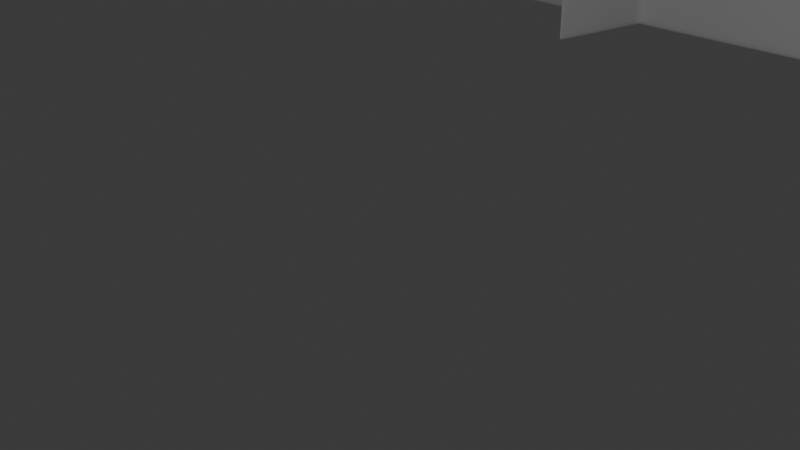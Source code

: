 # Source: guitar.blend  (saved by Blender 5.1.30; exported with 4.5.12 LTS)
import bpy
from mathutils import Matrix  # noqa: F401  (used for matrix-valued properties, if any)

bpy.ops.wm.read_factory_settings(use_empty=True)
scene = bpy.context.scene
scene.name = 'Scene'

# ---- collections
col_collection = bpy.data.collections.new('Collection'); scene.collection.children.link(col_collection)

# ---- node groups
ng_geometry_nodes = bpy.data.node_groups.new('Geometry Nodes', 'GeometryNodeTree')
_s = ng_geometry_nodes.interface.new_socket(name='Geometry', in_out='OUTPUT', socket_type='NodeSocketGeometry')
_s = ng_geometry_nodes.interface.new_socket(name='Offset Scale', in_out='INPUT', socket_type='NodeSocketFloat')
_s.default_value = 1.0
_s = ng_geometry_nodes.interface.new_socket(name='Bottom Curve', in_out='INPUT', socket_type='NodeSocketFloat')
_s.default_value = 1.4
_s.min_value = -1e+04
_s.max_value = 1e+04
_s = ng_geometry_nodes.interface.new_socket(name='Bottom Spread', in_out='INPUT', socket_type='NodeSocketFloat')
_s.default_value = 1.4
_s.min_value = -1e+04
_s.max_value = 1e+04
_s = ng_geometry_nodes.interface.new_socket(name='Hip Width', in_out='INPUT', socket_type='NodeSocketFloat')
_s.default_value = 0.5
_s.min_value = -1e+04
_s.max_value = 1e+04
_s = ng_geometry_nodes.interface.new_socket(name='Left Hip Height', in_out='INPUT', socket_type='NodeSocketFloat')
_s.min_value = -1e+04
_s.max_value = 1e+04
_s = ng_geometry_nodes.interface.new_socket(name='Right Hip Height', in_out='INPUT', socket_type='NodeSocketFloat')
_s.min_value = -1e+04
_s.max_value = 1e+04
_s = ng_geometry_nodes.interface.new_socket(name='Hip Curve', in_out='INPUT', socket_type='NodeSocketFloat')
_s.default_value = 1.4
_s.min_value = -1e+04
_s.max_value = 1e+04
_s = ng_geometry_nodes.interface.new_socket(name='Waist Width', in_out='INPUT', socket_type='NodeSocketFloat')
_s.default_value = 0.5
_s.min_value = -1e+04
_s.max_value = 1e+04
_s = ng_geometry_nodes.interface.new_socket(name='Left Waist Height', in_out='INPUT', socket_type='NodeSocketFloat')
_s.min_value = -1e+04
_s.max_value = 1e+04
_s = ng_geometry_nodes.interface.new_socket(name='Right Waist Height', in_out='INPUT', socket_type='NodeSocketFloat')
_s.min_value = -1e+04
_s.max_value = 1e+04
_s = ng_geometry_nodes.interface.new_socket(name='Waist Bottom Curve', in_out='INPUT', socket_type='NodeSocketFloat')
_s.default_value = 1.4
_s.min_value = -1e+04
_s.max_value = 1e+04
_s = ng_geometry_nodes.interface.new_socket(name='Waist Top Curve', in_out='INPUT', socket_type='NodeSocketFloat')
_s.default_value = 1.4
_s.min_value = -1e+04
_s.max_value = 1e+04
_s = ng_geometry_nodes.interface.new_socket(name='Chest Width', in_out='INPUT', socket_type='NodeSocketFloat')
_s.default_value = 0.5
_s.min_value = -1e+04
_s.max_value = 1e+04
_s = ng_geometry_nodes.interface.new_socket(name='Left Chest Height', in_out='INPUT', socket_type='NodeSocketFloat')
_s.min_value = -1e+04
_s.max_value = 1e+04
_s = ng_geometry_nodes.interface.new_socket(name='Right Chest Height', in_out='INPUT', socket_type='NodeSocketFloat')
_s.min_value = -1e+04
_s.max_value = 1e+04
_s = ng_geometry_nodes.interface.new_socket(name='Chest Curve', in_out='INPUT', socket_type='NodeSocketFloat')
_s.min_value = -1e+04
_s.max_value = 1e+04
_s = ng_geometry_nodes.interface.new_socket(name='Shoulder Width', in_out='INPUT', socket_type='NodeSocketFloat')
_s.default_value = 0.5
_s.min_value = -1e+04
_s.max_value = 1e+04
_s = ng_geometry_nodes.interface.new_socket(name='Left Shoulder Height', in_out='INPUT', socket_type='NodeSocketFloat')
_s.min_value = -1e+04
_s.max_value = 1e+04
_s = ng_geometry_nodes.interface.new_socket(name='Right Shoulder Height', in_out='INPUT', socket_type='NodeSocketFloat')
_s.min_value = -1e+04
_s.max_value = 1e+04
_s = ng_geometry_nodes.interface.new_socket(name='Left Shoulder Curve', in_out='INPUT', socket_type='NodeSocketFloat')
_s.min_value = -1e+04
_s.max_value = 1e+04
_s = ng_geometry_nodes.interface.new_socket(name='Right Shoulder Curve', in_out='INPUT', socket_type='NodeSocketFloat')
_s.min_value = -1e+04
_s.max_value = 1e+04
_s = ng_geometry_nodes.interface.new_socket(name='Left Shoulder Blade', in_out='INPUT', socket_type='NodeSocketFloat')
_s.min_value = -1e+04
_s.max_value = 1e+04
_s = ng_geometry_nodes.interface.new_socket(name='Right Shoulder Blade', in_out='INPUT', socket_type='NodeSocketFloat')
_s.min_value = -1e+04
_s.max_value = 1e+04
_s = ng_geometry_nodes.interface.new_socket(name='Left Shoulder Slope', in_out='INPUT', socket_type='NodeSocketFloat')
_s.default_value = 1.4
_s.min_value = -1e+04
_s.max_value = 1e+04
_s = ng_geometry_nodes.interface.new_socket(name='Right Shoulder Slope', in_out='INPUT', socket_type='NodeSocketFloat')
_s.default_value = 1.4
_s.min_value = -1e+04
_s.max_value = 1e+04
_s = ng_geometry_nodes.interface.new_socket(name='Collar Width', in_out='INPUT', socket_type='NodeSocketFloat')
_s.default_value = 0.5
_s.min_value = -1e+04
_s.max_value = 1e+04
_s = ng_geometry_nodes.interface.new_socket(name='Left Collar Height', in_out='INPUT', socket_type='NodeSocketFloat')
_s.min_value = -1e+04
_s.max_value = 1e+04
_s = ng_geometry_nodes.interface.new_socket(name='Right Collar Height', in_out='INPUT', socket_type='NodeSocketFloat')
_s.min_value = -1e+04
_s.max_value = 1e+04
_s = ng_geometry_nodes.interface.new_socket(name='Left Collar Bone', in_out='INPUT', socket_type='NodeSocketFloat')
_s.default_value = 1.4
_s.min_value = -1e+04
_s.max_value = 1e+04
_s = ng_geometry_nodes.interface.new_socket(name='Right Collar Bone', in_out='INPUT', socket_type='NodeSocketFloat')
_s.min_value = -1e+04
_s.max_value = 1e+04
_s = ng_geometry_nodes.interface.new_socket(name='Neck Height', in_out='INPUT', socket_type='NodeSocketFloat')
_s.min_value = -1e+04
_s.max_value = 1e+04
_s = ng_geometry_nodes.interface.new_socket(name='Neck Width', in_out='INPUT', socket_type='NodeSocketFloat')
_s.default_value = 0.5
_s.min_value = -1e+04
_s.max_value = 1e+04
_s = ng_geometry_nodes.interface.new_socket(name='Left Neck Curve', in_out='INPUT', socket_type='NodeSocketFloat')
_s.default_value = 1.4
_s.min_value = -1e+04
_s.max_value = 1e+04
_s = ng_geometry_nodes.interface.new_socket(name='Right Neck Curve', in_out='INPUT', socket_type='NodeSocketFloat')
_s.default_value = 1.4
_s.min_value = -1e+04
_s.max_value = 1e+04
ng_geometry_nodes.is_modifier = True
_N = ng_geometry_nodes.nodes; _L = ng_geometry_nodes.links
n0 = _N.new('NodeGroupOutput'); n0.name = 'Group Output'; n0.location = (1113, -260)
n1 = _N.new('GeometryNodeCurvePrimitiveBezierSegment'); n1.name = 'Bézier Segment'; n1.location = (-464, 492)
n1.hide = True
n1.inputs[0].default_value = 32
n2 = _N.new('GeometryNodeJoinGeometry'); n2.name = 'Join Geometry'; n2.location = (-218, 307)
n2.hide = True
n3 = _N.new('GeometryNodeCurveToPoints'); n3.name = 'Curve to Points'; n3.location = (106, -309)
n3.hide = True
n3.inputs[2].default_value = 0.001
n4 = _N.new('GeometryNodeMergeByDistance'); n4.name = 'Merge by Distance'; n4.location = (109, -362)
n4.hide = True
n5 = _N.new('GeometryNodePointsToCurves'); n5.name = 'Points to Curves'; n5.location = (110, -421)
n5.hide = True
n6 = _N.new('GeometryNodeFillCurve'); n6.name = 'Fill Curve'; n6.location = (482, -242)
n6.hide = True
n7 = _N.new('GeometryNodeCurvePrimitiveBezierSegment'); n7.name = 'Bézier Segment.001'; n7.location = (-468, 353)
n7.hide = True
n7.inputs[0].default_value = 32
n8 = _N.new('ShaderNodeCombineXYZ'); n8.name = 'Combine XYZ'; n8.location = (-1047, 577)
n8.hide = True
n9 = _N.new('ShaderNodeCombineXYZ'); n9.name = 'Combine XYZ.001'; n9.location = (-1037, 434)
n9.hide = True
n10 = _N.new('ShaderNodeMath'); n10.name = 'Math'; n10.location = (-1245, 440)
n10.hide = True
n10.operation = 'DIVIDE'
n10.inputs[1].default_value = -2.0
n11 = _N.new('ShaderNodeMath'); n11.name = 'Math.001'; n11.location = (-1242, 307)
n11.hide = True
n11.operation = 'DIVIDE'
n11.inputs[1].default_value = -2.0
n12 = _N.new('ShaderNodeCombineXYZ'); n12.name = 'Combine XYZ.002'; n12.location = (-1026, 289)
n12.hide = True
n13 = _N.new('ShaderNodeMath'); n13.name = 'Math.002'; n13.location = (-1241, 161)
n13.hide = True
n13.operation = 'DIVIDE'
n13.inputs[1].default_value = -2.0
n14 = _N.new('ShaderNodeCombineXYZ'); n14.name = 'Combine XYZ.003'; n14.location = (-1034, 153)
n14.hide = True
n15 = _N.new('GeometryNodeCurvePrimitiveBezierSegment'); n15.name = 'Bézier Segment.002'; n15.location = (-469, 208)
n15.hide = True
n15.inputs[0].default_value = 32
n16 = _N.new('ShaderNodeMath'); n16.name = 'Math.003'; n16.location = (-1255, 24)
n16.hide = True
n16.operation = 'DIVIDE'
n16.inputs[1].default_value = -2.0
n17 = _N.new('ShaderNodeCombineXYZ'); n17.name = 'Combine XYZ.004'; n17.location = (-1069, 12)
n17.hide = True
n18 = _N.new('GeometryNodeCurvePrimitiveBezierSegment'); n18.name = 'Bézier Segment.003'; n18.location = (-475, 64)
n18.hide = True
n18.inputs[0].default_value = 32
n19 = _N.new('NodeGroupInput'); n19.name = 'Group Input'; n19.location = (-1954, 780)
n19.hide = True
n20 = _N.new('ShaderNodeMath'); n20.name = 'Math.004'; n20.location = (-1277, -234)
n20.hide = True
n20.operation = 'DIVIDE'
n20.inputs[1].default_value = -2.0
n21 = _N.new('ShaderNodeMath'); n21.name = 'Math.005'; n21.location = (-1270, -124)
n21.hide = True
n21.operation = 'DIVIDE'
n21.inputs[1].default_value = -2.0
n22 = _N.new('ShaderNodeCombineXYZ'); n22.name = 'Combine XYZ.005'; n22.location = (-1071, -243)
n22.hide = True
n23 = _N.new('ShaderNodeCombineXYZ'); n23.name = 'Combine XYZ.006'; n23.location = (-1063, -132)
n23.hide = True
n24 = _N.new('GeometryNodeCurvePrimitiveBezierSegment'); n24.name = 'Bézier Segment.004'; n24.location = (-493, -196)
n24.hide = True
n24.inputs[0].default_value = 32
n24.inputs[2].default_value = (0.0, 5.96e-08, 0.0)
n25 = _N.new('GeometryNodeCurvePrimitiveBezierSegment'); n25.name = 'Bézier Segment.005'; n25.location = (-483, -74)
n25.hide = True
n25.inputs[0].default_value = 32
n26 = _N.new('GeometryNodeTrimCurve'); n26.name = 'Trim Curve'; n26.location = (344, -490)
n26.hide = True
n27 = _N.new('GeometryNodeJoinGeometry'); n27.name = 'Join Geometry.001'; n27.location = (-244, -249)
n27.hide = True
n28 = _N.new('ShaderNodeMath'); n28.name = 'Math.006'; n28.location = (-1283, -330)
n28.hide = True
n28.operation = 'DIVIDE'
n28.inputs[1].default_value = 2.0
n29 = _N.new('GeometryNodeCurvePrimitiveBezierSegment'); n29.name = 'Bézier Segment.006'; n29.location = (-507, -307)
n29.hide = True
n29.inputs[0].default_value = 8
n29.inputs[2].default_value = (0.0, 5.96e-08, 0.0)
n30 = _N.new('ShaderNodeCombineXYZ'); n30.name = 'Combine XYZ.007'; n30.location = (-1074, -335)
n30.hide = True
n31 = _N.new('GeometryNodeJoinGeometry'); n31.name = 'Join Geometry.002'; n31.location = (106, -235)
n31.hide = True
n32 = _N.new('ShaderNodeMath'); n32.name = 'Math.007'; n32.location = (-1283, -442)
n32.hide = True
n32.operation = 'DIVIDE'
n32.inputs[1].default_value = 2.0
n33 = _N.new('GeometryNodeCurvePrimitiveBezierSegment'); n33.name = 'Bézier Segment.007'; n33.location = (-507, -419)
n33.hide = True
n33.inputs[0].default_value = 32
n33.inputs[2].default_value = (0.0, 5.96e-08, 0.0)
n34 = _N.new('ShaderNodeCombineXYZ'); n34.name = 'Combine XYZ.008'; n34.location = (-1073, -448)
n34.hide = True
n35 = _N.new('GeometryNodeCurvePrimitiveBezierSegment'); n35.name = 'Bézier Segment.008'; n35.location = (-520, -578)
n35.hide = True
n35.inputs[0].default_value = 32
n36 = _N.new('GeometryNodeJoinGeometry'); n36.name = 'Join Geometry.003'; n36.location = (-277, -763)
n36.hide = True
n37 = _N.new('GeometryNodeCurvePrimitiveBezierSegment'); n37.name = 'Bézier Segment.009'; n37.location = (-527, -718)
n37.hide = True
n37.inputs[0].default_value = 32
n38 = _N.new('GeometryNodeCurvePrimitiveBezierSegment'); n38.name = 'Bézier Segment.010'; n38.location = (-528, -862)
n38.hide = True
n38.inputs[0].default_value = 32
n39 = _N.new('GeometryNodeCurvePrimitiveBezierSegment'); n39.name = 'Bézier Segment.011'; n39.location = (-534, -1006)
n39.hide = True
n39.inputs[0].default_value = 32
n40 = _N.new('ShaderNodeCombineXYZ'); n40.name = 'Combine XYZ.009'; n40.location = (-1077, -772)
n40.hide = True
n41 = _N.new('ShaderNodeCombineXYZ'); n41.name = 'Combine XYZ.010'; n41.location = (-1087, -623)
n41.hide = True
n42 = _N.new('ShaderNodeCombineXYZ'); n42.name = 'Combine XYZ.011'; n42.location = (-1080, -910)
n42.hide = True
n43 = _N.new('ShaderNodeCombineXYZ'); n43.name = 'Combine XYZ.012'; n43.location = (-1097, -1050)
n43.hide = True
n44 = _N.new('ShaderNodeMath'); n44.name = 'Math.008'; n44.location = (-1307, -617)
n44.hide = True
n44.operation = 'DIVIDE'
n44.inputs[1].default_value = 2.0
n45 = _N.new('ShaderNodeMath'); n45.name = 'Math.009'; n45.location = (-1288, -768)
n45.hide = True
n45.operation = 'DIVIDE'
n45.inputs[1].default_value = 2.0
n46 = _N.new('ShaderNodeMath'); n46.name = 'Math.010'; n46.location = (-1292, -906)
n46.hide = True
n46.operation = 'DIVIDE'
n46.inputs[1].default_value = 2.0
n47 = _N.new('ShaderNodeMath'); n47.name = 'Math.011'; n47.location = (-1309, -1046)
n47.hide = True
n47.operation = 'DIVIDE'
n47.inputs[1].default_value = 2.0
n48 = _N.new('NodeGroupInput'); n48.name = 'Group Input.001'; n48.location = (-1943, 82)
n48.hide = True
n49 = _N.new('NodeGroupInput'); n49.name = 'Group Input.002'; n49.location = (-2025, -835)
n49.hide = True
n50 = _N.new('ShaderNodeCombineXYZ'); n50.name = 'Combine XYZ.013'; n50.location = (-1108, -1165)
n50.hide = True
n51 = _N.new('GeometryNodeCurvePrimitiveBezierSegment'); n51.name = 'Bézier Segment.012'; n51.location = (-542, -1174)
n51.hide = True
n51.inputs[0].default_value = 32
n52 = _N.new('ShaderNodeCombineXYZ'); n52.name = 'Combine XYZ.015'; n52.location = (-839, 526)
n52.hide = True
n53 = _N.new('ShaderNodeMath'); n53.name = 'Math.012'; n53.location = (-1025, 530)
n53.hide = True
n53.operation = 'MULTIPLY'
n53.inputs[1].default_value = -1.0
n54 = _N.new('ShaderNodeCombineXYZ'); n54.name = 'Combine XYZ.016'; n54.location = (-837, 483)
n54.hide = True
n55 = _N.new('ShaderNodeMath'); n55.name = 'Math.013'; n55.location = (-1023, 486)
n55.hide = True
n55.operation = 'MULTIPLY'
n55.inputs[1].default_value = -1.0
n56 = _N.new('ShaderNodeCombineXYZ'); n56.name = 'Combine XYZ.017'; n56.location = (-898, -1088)
n56.hide = True
n57 = _N.new('ShaderNodeMath'); n57.name = 'Math.014'; n57.location = (-1085, -1085)
n57.hide = True
n57.operation = 'MULTIPLY'
n57.inputs[1].default_value = -1.0
n58 = _N.new('ShaderNodeCombineXYZ'); n58.name = 'Combine XYZ.018'; n58.location = (-897, -1131)
n58.hide = True
n59 = _N.new('ShaderNodeCombineXYZ'); n59.name = 'Combine XYZ.019'; n59.location = (-908, -998)
n59.hide = True
n60 = _N.new('ShaderNodeCombineXYZ'); n60.name = 'Combine XYZ.020'; n60.location = (-840, 380)
n60.hide = True
n61 = _N.new('ShaderNodeCombineXYZ'); n61.name = 'Combine XYZ.021'; n61.location = (-922, -955)
n61.hide = True
n62 = _N.new('ShaderNodeMath'); n62.name = 'Math.015'; n62.location = (-1108, -951)
n62.hide = True
n62.operation = 'MULTIPLY'
n62.inputs[1].default_value = -1.0
n63 = _N.new('ShaderNodeCombineXYZ'); n63.name = 'Combine XYZ.022'; n63.location = (-841, 333)
n63.hide = True
n64 = _N.new('ShaderNodeMath'); n64.name = 'Math.016'; n64.location = (-1027, 336)
n64.hide = True
n64.operation = 'MULTIPLY'
n64.inputs[1].default_value = -1.0
n65 = _N.new('ShaderNodeCombineXYZ'); n65.name = 'Combine XYZ.023'; n65.location = (-827, 241)
n65.hide = True
n66 = _N.new('ShaderNodeCombineXYZ'); n66.name = 'Combine XYZ.024'; n66.location = (-828, 194)
n66.hide = True
n67 = _N.new('ShaderNodeMath'); n67.name = 'Math.017'; n67.location = (-1014, 197)
n67.hide = True
n67.operation = 'MULTIPLY'
n67.inputs[1].default_value = -1.0
n68 = _N.new('ShaderNodeCombineXYZ'); n68.name = 'Combine XYZ.025'; n68.location = (-903, -879)
n68.hide = True
n69 = _N.new('ShaderNodeCombineXYZ'); n69.name = 'Combine XYZ.026'; n69.location = (-894, -837)
n69.hide = True
n70 = _N.new('ShaderNodeMath'); n70.name = 'Math.018'; n70.location = (-1074, -831)
n70.hide = True
n70.operation = 'MULTIPLY'
n70.inputs[1].default_value = -1.0
n71 = _N.new('ShaderNodeCombineXYZ'); n71.name = 'Combine XYZ.027'; n71.location = (-833, 104)
n71.hide = True
n72 = _N.new('ShaderNodeCombineXYZ'); n72.name = 'Combine XYZ.028'; n72.location = (-835, 57)
n72.hide = True
n73 = _N.new('ShaderNodeMath'); n73.name = 'Math.019'; n73.location = (-1021, 61)
n73.hide = True
n73.operation = 'MULTIPLY'
n73.inputs[1].default_value = -1.0
n74 = _N.new('ShaderNodeCombineXYZ'); n74.name = 'Combine XYZ.029'; n74.location = (-857, -44)
n74.hide = True
n75 = _N.new('ShaderNodeCombineXYZ'); n75.name = 'Combine XYZ.030'; n75.location = (-858, -92)
n75.hide = True
n76 = _N.new('ShaderNodeMath'); n76.name = 'Math.020'; n76.location = (-1048, -59)
n76.hide = True
n76.operation = 'MULTIPLY'
n76.inputs[1].default_value = -1.0
n77 = _N.new('ShaderNodeCombineXYZ'); n77.name = 'Combine XYZ.031'; n77.location = (-880, -530)
n77.hide = True
n78 = _N.new('ShaderNodeCombineXYZ'); n78.name = 'Combine XYZ.032'; n78.location = (-881, -578)
n78.hide = True
n79 = _N.new('ShaderNodeMath'); n79.name = 'Math.021'; n79.location = (-1080, -518)
n79.hide = True
n79.operation = 'MULTIPLY'
n79.inputs[1].default_value = -1.0
n80 = _N.new('ShaderNodeMath'); n80.name = 'Math.022'; n80.location = (-1047, -93)
n80.hide = True
n80.operation = 'MULTIPLY'
n80.inputs[1].default_value = -1.0
n81 = _N.new('ShaderNodeMath'); n81.name = 'Math.023'; n81.location = (-1085, -568)
n81.hide = True
n81.operation = 'MULTIPLY'
n81.inputs[1].default_value = -1.0
n82 = _N.new('ShaderNodeCombineXYZ'); n82.name = 'Combine XYZ.033'; n82.location = (-909, -727)
n82.hide = True
n83 = _N.new('ShaderNodeCombineXYZ'); n83.name = 'Combine XYZ.034'; n83.location = (-900, -685)
n83.hide = True
n84 = _N.new('GeometryNodeExtrudeMesh'); n84.name = 'Extrude Mesh'; n84.location = (470, -297)
n84.hide = True
n84.inputs[4].default_value = False
n85 = _N.new('NodeGroupInput'); n85.name = 'Group Input.003'; n85.location = (62, 144)
n85.hide = True
n86 = _N.new('GeometryNodeJoinGeometry'); n86.name = 'Join Geometry.004'; n86.location = (807, -255)
n86.hide = True
n87 = _N.new('GeometryNodeMergeByDistance'); n87.name = 'Merge by Distance.001'; n87.location = (807, -303)
n87.hide = True
n88 = _N.new('GeometryNodeResampleCurve'); n88.name = 'Resample Curve'; n88.location = (476, -181)
n88.hide = True
n88.keep_last_segment = False
n88.inputs[3].default_value = 0.11
_L.new(n3.outputs[0], n4.inputs[0])
_L.new(n4.outputs[0], n5.inputs[0])
_L.new(n88.outputs[0], n6.inputs[0])
_L.new(n8.outputs[0], n1.inputs[1])
_L.new(n9.outputs[0], n1.inputs[4])
_L.new(n10.outputs[0], n9.inputs[0])
_L.new(n11.outputs[0], n12.inputs[0])
_L.new(n12.outputs[0], n7.inputs[4])
_L.new(n9.outputs[0], n7.inputs[1])
_L.new(n13.outputs[0], n14.inputs[0])
_L.new(n12.outputs[0], n15.inputs[1])
_L.new(n14.outputs[0], n15.inputs[4])
_L.new(n16.outputs[0], n17.inputs[0])
_L.new(n17.outputs[0], n18.inputs[4])
_L.new(n14.outputs[0], n18.inputs[1])
_L.new(n19.outputs[3], n10.inputs[0])
_L.new(n19.outputs[7], n11.inputs[0])
_L.new(n19.outputs[12], n13.inputs[0])
_L.new(n19.outputs[16], n16.inputs[0])
_L.new(n19.outputs[4], n9.inputs[1])
_L.new(n19.outputs[8], n12.inputs[1])
_L.new(n19.outputs[13], n14.inputs[1])
_L.new(n19.outputs[17], n17.inputs[1])
_L.new(n21.outputs[0], n23.inputs[0])
_L.new(n20.outputs[0], n22.inputs[0])
_L.new(n17.outputs[0], n25.inputs[1])
_L.new(n23.outputs[0], n25.inputs[4])
_L.new(n23.outputs[0], n24.inputs[1])
_L.new(n22.outputs[0], n24.inputs[4])
_L.new(n1.outputs[0], n2.inputs[0])
_L.new(n7.outputs[0], n2.inputs[0])
_L.new(n15.outputs[0], n2.inputs[0])
_L.new(n18.outputs[0], n2.inputs[0])
_L.new(n5.outputs[0], n26.inputs[0])
_L.new(n25.outputs[0], n27.inputs[0])
_L.new(n24.outputs[0], n27.inputs[0])
_L.new(n22.outputs[0], n29.inputs[1])
_L.new(n28.outputs[0], n30.inputs[0])
_L.new(n30.outputs[0], n29.inputs[4])
_L.new(n29.outputs[0], n27.inputs[0])
_L.new(n2.outputs[0], n31.inputs[0])
_L.new(n31.outputs[0], n3.inputs[0])
_L.new(n27.outputs[0], n31.inputs[0])
_L.new(n32.outputs[0], n34.inputs[0])
_L.new(n34.outputs[0], n33.inputs[4])
_L.new(n30.outputs[0], n33.inputs[1])
_L.new(n33.outputs[0], n27.inputs[0])
_L.new(n35.outputs[0], n36.inputs[0])
_L.new(n37.outputs[0], n36.inputs[0])
_L.new(n38.outputs[0], n36.inputs[0])
_L.new(n39.outputs[0], n36.inputs[0])
_L.new(n36.outputs[0], n31.inputs[0])
_L.new(n34.outputs[0], n35.inputs[1])
_L.new(n41.outputs[0], n35.inputs[4])
_L.new(n44.outputs[0], n41.inputs[0])
_L.new(n48.outputs[27], n34.inputs[1])
_L.new(n48.outputs[30], n22.inputs[1])
_L.new(n48.outputs[26], n23.inputs[1])
_L.new(n48.outputs[25], n21.inputs[0])
_L.new(n48.outputs[31], n20.inputs[0])
_L.new(n48.outputs[31], n28.inputs[0])
_L.new(n48.outputs[25], n32.inputs[0])
_L.new(n49.outputs[16], n44.inputs[0])
_L.new(n49.outputs[12], n45.inputs[0])
_L.new(n49.outputs[7], n46.inputs[0])
_L.new(n49.outputs[3], n47.inputs[0])
_L.new(n45.outputs[0], n40.inputs[0])
_L.new(n46.outputs[0], n42.inputs[0])
_L.new(n47.outputs[0], n43.inputs[0])
_L.new(n41.outputs[0], n37.inputs[1])
_L.new(n40.outputs[0], n37.inputs[4])
_L.new(n40.outputs[0], n38.inputs[1])
_L.new(n42.outputs[0], n38.inputs[4])
_L.new(n42.outputs[0], n39.inputs[1])
_L.new(n43.outputs[0], n39.inputs[4])
_L.new(n49.outputs[18], n41.inputs[1])
_L.new(n49.outputs[14], n40.inputs[1])
_L.new(n49.outputs[9], n42.inputs[1])
_L.new(n49.outputs[5], n43.inputs[1])
_L.new(n50.outputs[0], n51.inputs[4])
_L.new(n43.outputs[0], n51.inputs[1])
_L.new(n51.outputs[0], n36.inputs[0])
_L.new(n87.outputs[0], n0.inputs[0])
_L.new(n52.outputs[0], n1.inputs[2])
_L.new(n19.outputs[2], n53.inputs[0])
_L.new(n19.outputs[1], n55.inputs[0])
_L.new(n55.outputs[0], n54.inputs[1])
_L.new(n54.outputs[0], n1.inputs[3])
_L.new(n53.outputs[0], n52.inputs[0])
_L.new(n56.outputs[0], n51.inputs[2])
_L.new(n58.outputs[0], n51.inputs[3])
_L.new(n49.outputs[1], n57.inputs[0])
_L.new(n57.outputs[0], n56.inputs[1])
_L.new(n49.outputs[2], n58.inputs[0])
_L.new(n59.outputs[0], n39.inputs[3])
_L.new(n49.outputs[6], n59.inputs[1])
_L.new(n60.outputs[0], n7.inputs[2])
_L.new(n19.outputs[6], n60.inputs[1])
_L.new(n62.outputs[0], n61.inputs[1])
_L.new(n61.outputs[0], n39.inputs[2])
_L.new(n49.outputs[10], n62.inputs[0])
_L.new(n64.outputs[0], n63.inputs[1])
_L.new(n63.outputs[0], n7.inputs[3])
_L.new(n19.outputs[10], n64.inputs[0])
_L.new(n67.outputs[0], n66.inputs[1])
_L.new(n19.outputs[15], n65.inputs[1])
_L.new(n19.outputs[11], n67.inputs[0])
_L.new(n65.outputs[0], n15.inputs[2])
_L.new(n66.outputs[0], n15.inputs[3])
_L.new(n70.outputs[0], n69.inputs[1])
_L.new(n49.outputs[15], n68.inputs[1])
_L.new(n49.outputs[11], n70.inputs[0])
_L.new(n69.outputs[0], n38.inputs[2])
_L.new(n68.outputs[0], n38.inputs[3])
_L.new(n71.outputs[0], n18.inputs[2])
_L.new(n72.outputs[0], n18.inputs[3])
_L.new(n73.outputs[0], n72.inputs[0])
_L.new(n19.outputs[19], n71.inputs[1])
_L.new(n19.outputs[23], n73.inputs[0])
_L.new(n74.outputs[0], n25.inputs[2])
_L.new(n75.outputs[0], n25.inputs[3])
_L.new(n19.outputs[21], n74.inputs[0])
_L.new(n76.outputs[0], n75.inputs[0])
_L.new(n19.outputs[28], n76.inputs[0])
_L.new(n48.outputs[30], n30.inputs[1])
_L.new(n77.outputs[0], n35.inputs[2])
_L.new(n78.outputs[0], n35.inputs[3])
_L.new(n48.outputs[33], n79.inputs[0])
_L.new(n19.outputs[32], n80.inputs[0])
_L.new(n80.outputs[0], n75.inputs[1])
_L.new(n81.outputs[0], n78.inputs[0])
_L.new(n83.outputs[0], n37.inputs[2])
_L.new(n82.outputs[0], n37.inputs[3])
_L.new(n49.outputs[20], n82.inputs[1])
_L.new(n49.outputs[24], n83.inputs[0])
_L.new(n6.outputs[0], n84.inputs[0])
_L.new(n85.outputs[0], n84.inputs[3])
_L.new(n84.outputs[0], n86.inputs[0])
_L.new(n6.outputs[0], n86.inputs[0])
_L.new(n86.outputs[0], n87.inputs[0])
_L.new(n79.outputs[0], n77.inputs[1])
_L.new(n48.outputs[22], n81.inputs[0])
_L.new(n48.outputs[29], n77.inputs[0])
_L.new(n5.outputs[0], n88.inputs[0])
n0.is_active_output = True

# ---- world
world_world = bpy.data.worlds.new('World'); scene.world = world_world
world_world.use_nodes = True; world_world.node_tree.nodes.clear()
_N = world_world.node_tree.nodes; _L = world_world.node_tree.links
n0 = _N.new('ShaderNodeOutputWorld'); n0.name = 'World Output'; n0.location = (300, 300)
n1 = _N.new('ShaderNodeBackground'); n1.name = 'Background'; n1.location = (10, 300)
n1.inputs[0].default_value = (0.05088, 0.05088, 0.05088, 1.0)
_L.new(n1.outputs[0], n0.inputs[0])
n0.is_active_output = True
world_world.color = (0.05088, 0.05088, 0.05088)
world_world.sun_shadow_jitter_overblur = 0.0

# ---- cameras
cam_camera = bpy.data.cameras.new('Camera')
cam_camera.clip_end = 100.0
cam_camera.ortho_scale = 7.314

# ---- lights
light_light = bpy.data.lights.new('Light', 'POINT')
light_light.energy = 1000.0
light_light.shadow_soft_size = 0.1

# ---- meshes
me_plane = bpy.data.meshes.new('Plane')
me_plane.from_pydata([(-1.0, -1.0, 0.0), (1.0, -1.0, 0.0), (-1.0, 1.0, 0.0), (1.0, 1.0, 0.0)], [], [(0, 1, 3, 2)])
_uv = me_plane.uv_layers.new(name='UVMap')
_uv.uv.foreach_set('vector', [0.0, 0.0, 1.0, 0.0, 1.0, 1.0, 0.0, 1.0])
me_plane.update()

# ---- objects
ob_light = bpy.data.objects.new('Light', light_light)
ob_camera = bpy.data.objects.new('Camera', cam_camera)
ob_guitar_body = bpy.data.objects.new('Guitar Body', me_plane)

# ---- transforms, parenting, visibility, modifiers, constraints
ob_light.location = (4.076, 1.005, 5.904)
ob_light.rotation_euler = (0.6503, 0.05522, 1.866)
ob_light.lock_rotations_4d = False
ob_light.empty_display_type = 'ARROWS'
ob_light.color = (0.0, 0.0, 0.0, 0.0)
ob_light.lineart.crease_threshold = 0.0
ob_camera.location = (8.833, -4.363, 6.337)
ob_camera.rotation_euler = (1.109, 0.0, 0.8149)
ob_camera.lock_rotations_4d = False
ob_camera.empty_display_type = 'ARROWS'
ob_camera.color = (0.0, 0.0, 0.0, 0.0)
ob_camera.display_type = 'WIRE'
ob_camera.lineart.crease_threshold = 0.0
ob_guitar_body.location = (0.0, 0.0, 0.0)
_m = ob_guitar_body.modifiers.new('GeometryNodes', 'NODES')
_m.node_group = ng_geometry_nodes
_gi = [s.identifier for s in ng_geometry_nodes.interface.items_tree if s.item_type == 'SOCKET' and s.in_out == 'INPUT']
_m[_gi[0]] = 4.0  # 'Offset Scale'
_m[_gi[1]] = 6.8  # 'Bottom Curve'
_m[_gi[2]] = 14.1  # 'Bottom Spread'
_m[_gi[3]] = 32.0  # 'Hip Width'
_m[_gi[4]] = 15.6  # 'Left Hip Height'
_m[_gi[5]] = 15.3  # 'Right Hip Height'
_m[_gi[6]] = 4.6  # 'Hip Curve'
_m[_gi[7]] = 22.8  # 'Waist Width'
_m[_gi[8]] = 25.7  # 'Left Waist Height'
_m[_gi[9]] = 25.7  # 'Right Waist Height'
_m[_gi[10]] = -1.7  # 'Waist Bottom Curve'
_m[_gi[11]] = 4.6  # 'Waist Top Curve'
_m[_gi[12]] = 27.6  # 'Chest Width'
_m[_gi[13]] = 38.0  # 'Left Chest Height'
_m[_gi[14]] = 38.0  # 'Right Chest Height'
_m[_gi[15]] = 5.3  # 'Chest Curve'
_m[_gi[16]] = 25.0  # 'Shoulder Width'
_m[_gi[17]] = 45.0  # 'Left Shoulder Height'
_m[_gi[18]] = 45.0  # 'Right Shoulder Height'
_m[_gi[19]] = 1.6  # 'Left Shoulder Curve'
_m[_gi[20]] = 1.6  # 'Right Shoulder Curve'
_m[_gi[21]] = 2.5  # 'Left Shoulder Blade'
_m[_gi[22]] = 2.5  # 'Right Shoulder Blade'
_m[_gi[23]] = 1.3  # 'Left Shoulder Slope'
_m[_gi[24]] = 1.3  # 'Right Shoulder Slope'
_m[_gi[25]] = 6.3  # 'Collar Width'
_m[_gi[26]] = 38.5  # 'Left Collar Height'
_m[_gi[27]] = 38.5  # 'Right Collar Height'
_m[_gi[28]] = 6.3  # 'Left Collar Bone'
_m[_gi[29]] = 6.3  # 'Right Collar Bone'
_m[_gi[30]] = 40.0  # 'Neck Height'
_m[_gi[31]] = 7.4  # 'Neck Width'
_m[_gi[32]] = 7.4  # 'Left Neck Curve'
_m[_gi[33]] = 7.4  # 'Right Neck Curve'
_m.open_manage_panel = True
_m.open_named_attributes_panel = True
_m = ob_guitar_body.modifiers.new('Remesh', 'REMESH')
_m.octree_depth = 8
_m.voxel_size = 0.018
_m.use_smooth_shade = True
_m = ob_guitar_body.modifiers.new('Smooth', 'SMOOTH')
_m.factor = 1.75
_m.iterations = 75

# ---- collection membership
col_collection.objects.link(ob_light)
col_collection.objects.link(ob_camera)
col_collection.objects.link(ob_guitar_body)

# ---- scene / render settings (as saved in the file)
scene.camera = ob_camera
scene.frame_start = 1; scene.frame_end = 250; scene.frame_set(32)
scene.render.engine = 'BLENDER_EEVEE_NEXT'
scene.render.bake_bias = 0.0
scene.render.bake_samples = 0
bpy.context.view_layer.update()
